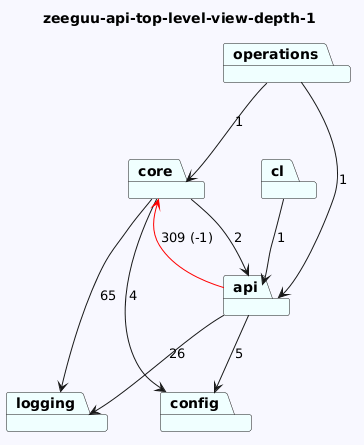

The diagram above was rendered by PlantUML. Its source (embedded in the PNG):
@startuml
skinparam backgroundColor GhostWhite
title zeeguu-api-top-level-view-depth-1
package "core" #Azure
package "cl" #Azure
package "operations" #Azure
package "logging" #Azure
package "api" #Azure
package "config" #Azure
"core"-->"logging"  : 65
"core"-->"config"  : 4
"core"-->"api"  : 2
"cl"-->"api"  : 1
"operations"-->"api"  : 1
"operations"-->"core"  : 1

"api"-->"logging"  : 26
"api"-->"config"  : 5
"api"-->"core" #Red : 309 (-1)
@enduml